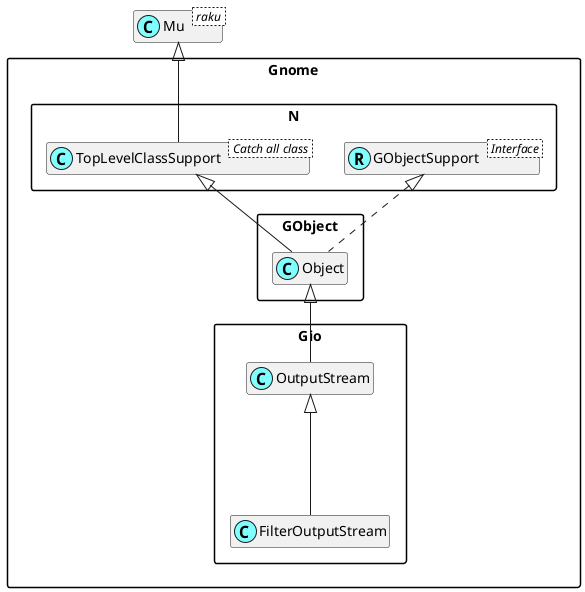

The diagram above was rendered by PlantUML. Its source (embedded in the PNG):
@startuml
'scale 0.8

skinparam packageStyle rectangle
skinparam stereotypeCBackgroundColor #80ffff
set namespaceSeparator ::
hide members

class Mu < raku >

class Gnome::N::TopLevelClassSupport < Catch all class >
Mu <|-- Gnome::N::TopLevelClassSupport

Interface Gnome::N::GObjectSupport < Interface >
class Gnome::N::GObjectSupport <<(R,#80ffff)>>
Gnome::Gio::OutputStream <|--- Gnome::Gio::FilterOutputStream
Gnome::GObject::Object <|-- Gnome::Gio::OutputStream
Gnome::N::TopLevelClassSupport <|-- Gnome::GObject::Object
Gnome::N::GObjectSupport <|. Gnome::GObject::Object

@enduml